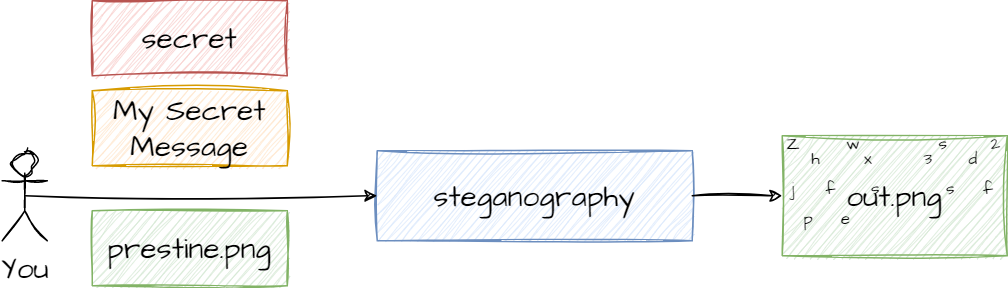

The diagram above was exported from draw.io. Its source (the exported page's mxGraphModel, read from the mxfile embedded in the PNG):
<mxGraphModel dx="1025" dy="687" grid="1" gridSize="10" guides="1" tooltips="1" connect="1" arrows="1" fold="1" page="1" pageScale="1" pageWidth="850" pageHeight="1100" math="0" shadow="0">
  <root>
    <mxCell id="GN8nWAEnnufiSmY2mMlU-0" />
    <mxCell id="GN8nWAEnnufiSmY2mMlU-1" parent="GN8nWAEnnufiSmY2mMlU-0" />
    <mxCell id="GN8nWAEnnufiSmY2mMlU-2" value="steganography" style="rounded=0;whiteSpace=wrap;html=1;sketch=1;hachureGap=4;jiggle=2;curveFitting=1;fontFamily=Architects Daughter;fontSource=https%3A%2F%2Ffonts.googleapis.com%2Fcss%3Ffamily%3DArchitects%2BDaughter;fontSize=20;fillColor=#dae8fc;strokeColor=#6c8ebf;" vertex="1" parent="GN8nWAEnnufiSmY2mMlU-1">
      <mxGeometry x="330" y="150" width="210" height="60" as="geometry" />
    </mxCell>
    <mxCell id="GN8nWAEnnufiSmY2mMlU-3" value="You" style="shape=umlActor;verticalLabelPosition=bottom;verticalAlign=top;html=1;outlineConnect=0;sketch=1;hachureGap=4;jiggle=2;curveFitting=1;fontFamily=Architects Daughter;fontSource=https%3A%2F%2Ffonts.googleapis.com%2Fcss%3Ffamily%3DArchitects%2BDaughter;fontSize=20;" vertex="1" parent="GN8nWAEnnufiSmY2mMlU-1">
      <mxGeometry x="80" y="150" width="30" height="60" as="geometry" />
    </mxCell>
    <mxCell id="GN8nWAEnnufiSmY2mMlU-4" value="My Secret Message" style="text;html=1;strokeColor=#d79b00;fillColor=#ffe6cc;align=center;verticalAlign=middle;whiteSpace=wrap;rounded=0;sketch=1;hachureGap=4;jiggle=2;curveFitting=1;fontFamily=Architects Daughter;fontSource=https%3A%2F%2Ffonts.googleapis.com%2Fcss%3Ffamily%3DArchitects%2BDaughter;fontSize=20;" vertex="1" parent="GN8nWAEnnufiSmY2mMlU-1">
      <mxGeometry x="140" y="110" width="130" height="50" as="geometry" />
    </mxCell>
    <mxCell id="GN8nWAEnnufiSmY2mMlU-5" value="" style="endArrow=classic;html=1;rounded=0;sketch=1;hachureGap=4;jiggle=2;curveFitting=1;fontFamily=Architects Daughter;fontSource=https%3A%2F%2Ffonts.googleapis.com%2Fcss%3Ffamily%3DArchitects%2BDaughter;fontSize=16;exitX=0.5;exitY=0.5;exitDx=0;exitDy=0;exitPerimeter=0;entryX=0;entryY=0.5;entryDx=0;entryDy=0;" edge="1" parent="GN8nWAEnnufiSmY2mMlU-1" source="GN8nWAEnnufiSmY2mMlU-3" target="GN8nWAEnnufiSmY2mMlU-2">
      <mxGeometry width="50" height="50" relative="1" as="geometry">
        <mxPoint x="140" y="320" as="sourcePoint" />
        <mxPoint x="190" y="270" as="targetPoint" />
      </mxGeometry>
    </mxCell>
    <mxCell id="GN8nWAEnnufiSmY2mMlU-6" value="out.png" style="rounded=0;whiteSpace=wrap;html=1;sketch=1;hachureGap=4;jiggle=2;curveFitting=1;fontFamily=Architects Daughter;fontSource=https%3A%2F%2Ffonts.googleapis.com%2Fcss%3Ffamily%3DArchitects%2BDaughter;fontSize=20;fillColor=#d5e8d4;strokeColor=#82b366;" vertex="1" parent="GN8nWAEnnufiSmY2mMlU-1">
      <mxGeometry x="600" y="140" width="150" height="80" as="geometry" />
    </mxCell>
    <mxCell id="GN8nWAEnnufiSmY2mMlU-7" value="prestine.png" style="rounded=0;whiteSpace=wrap;html=1;sketch=1;hachureGap=4;jiggle=2;curveFitting=1;fontFamily=Architects Daughter;fontSource=https%3A%2F%2Ffonts.googleapis.com%2Fcss%3Ffamily%3DArchitects%2BDaughter;fontSize=20;fillColor=#d5e8d4;strokeColor=#82b366;" vertex="1" parent="GN8nWAEnnufiSmY2mMlU-1">
      <mxGeometry x="140" y="190" width="130" height="50" as="geometry" />
    </mxCell>
    <mxCell id="GN8nWAEnnufiSmY2mMlU-8" value="" style="endArrow=classic;html=1;rounded=0;sketch=1;hachureGap=4;jiggle=2;curveFitting=1;fontFamily=Architects Daughter;fontSource=https%3A%2F%2Ffonts.googleapis.com%2Fcss%3Ffamily%3DArchitects%2BDaughter;fontSize=16;exitX=1;exitY=0.5;exitDx=0;exitDy=0;" edge="1" parent="GN8nWAEnnufiSmY2mMlU-1" source="GN8nWAEnnufiSmY2mMlU-2" target="GN8nWAEnnufiSmY2mMlU-6">
      <mxGeometry width="50" height="50" relative="1" as="geometry">
        <mxPoint x="470" y="310" as="sourcePoint" />
        <mxPoint x="520" y="260" as="targetPoint" />
      </mxGeometry>
    </mxCell>
    <mxCell id="GN8nWAEnnufiSmY2mMlU-9" value="Z" style="text;html=1;strokeColor=none;fillColor=none;align=center;verticalAlign=middle;whiteSpace=wrap;rounded=0;sketch=1;hachureGap=4;jiggle=2;curveFitting=1;fontFamily=Architects Daughter;fontSource=https%3A%2F%2Ffonts.googleapis.com%2Fcss%3Ffamily%3DArchitects%2BDaughter;fontSize=11;" vertex="1" parent="GN8nWAEnnufiSmY2mMlU-1">
      <mxGeometry x="600" y="140" width="15" height="10" as="geometry" />
    </mxCell>
    <mxCell id="GN8nWAEnnufiSmY2mMlU-10" value="w" style="text;html=1;strokeColor=none;fillColor=none;align=center;verticalAlign=middle;whiteSpace=wrap;rounded=0;sketch=1;hachureGap=4;jiggle=2;curveFitting=1;fontFamily=Architects Daughter;fontSource=https%3A%2F%2Ffonts.googleapis.com%2Fcss%3Ffamily%3DArchitects%2BDaughter;fontSize=11;" vertex="1" parent="GN8nWAEnnufiSmY2mMlU-1">
      <mxGeometry x="640" y="140" width="15" height="10" as="geometry" />
    </mxCell>
    <mxCell id="GN8nWAEnnufiSmY2mMlU-11" value="s" style="text;html=1;strokeColor=none;fillColor=none;align=center;verticalAlign=middle;whiteSpace=wrap;rounded=0;sketch=1;hachureGap=4;jiggle=2;curveFitting=1;fontFamily=Architects Daughter;fontSource=https%3A%2F%2Ffonts.googleapis.com%2Fcss%3Ffamily%3DArchitects%2BDaughter;fontSize=11;" vertex="1" parent="GN8nWAEnnufiSmY2mMlU-1">
      <mxGeometry x="700" y="140" width="15" height="10" as="geometry" />
    </mxCell>
    <mxCell id="GN8nWAEnnufiSmY2mMlU-12" value="2" style="text;html=1;strokeColor=none;fillColor=none;align=center;verticalAlign=middle;whiteSpace=wrap;rounded=0;sketch=1;hachureGap=4;jiggle=2;curveFitting=1;fontFamily=Architects Daughter;fontSource=https%3A%2F%2Ffonts.googleapis.com%2Fcss%3Ffamily%3DArchitects%2BDaughter;fontSize=11;" vertex="1" parent="GN8nWAEnnufiSmY2mMlU-1">
      <mxGeometry x="735" y="140" width="15" height="10" as="geometry" />
    </mxCell>
    <mxCell id="GN8nWAEnnufiSmY2mMlU-13" value="h" style="text;html=1;strokeColor=none;fillColor=none;align=center;verticalAlign=middle;whiteSpace=wrap;rounded=0;sketch=1;hachureGap=4;jiggle=2;curveFitting=1;fontFamily=Architects Daughter;fontSource=https%3A%2F%2Ffonts.googleapis.com%2Fcss%3Ffamily%3DArchitects%2BDaughter;fontSize=11;" vertex="1" parent="GN8nWAEnnufiSmY2mMlU-1">
      <mxGeometry x="615" y="150" width="15" height="10" as="geometry" />
    </mxCell>
    <mxCell id="GN8nWAEnnufiSmY2mMlU-14" value="x" style="text;html=1;strokeColor=none;fillColor=none;align=center;verticalAlign=middle;whiteSpace=wrap;rounded=0;sketch=1;hachureGap=4;jiggle=2;curveFitting=1;fontFamily=Architects Daughter;fontSource=https%3A%2F%2Ffonts.googleapis.com%2Fcss%3Ffamily%3DArchitects%2BDaughter;fontSize=11;" vertex="1" parent="GN8nWAEnnufiSmY2mMlU-1">
      <mxGeometry x="650" y="150" width="15" height="10" as="geometry" />
    </mxCell>
    <mxCell id="GN8nWAEnnufiSmY2mMlU-15" value="3" style="text;html=1;strokeColor=none;fillColor=none;align=center;verticalAlign=middle;whiteSpace=wrap;rounded=0;sketch=1;hachureGap=4;jiggle=2;curveFitting=1;fontFamily=Architects Daughter;fontSource=https%3A%2F%2Ffonts.googleapis.com%2Fcss%3Ffamily%3DArchitects%2BDaughter;fontSize=11;" vertex="1" parent="GN8nWAEnnufiSmY2mMlU-1">
      <mxGeometry x="690" y="150" width="15" height="10" as="geometry" />
    </mxCell>
    <mxCell id="GN8nWAEnnufiSmY2mMlU-16" value="d" style="text;html=1;strokeColor=none;fillColor=none;align=center;verticalAlign=middle;whiteSpace=wrap;rounded=0;sketch=1;hachureGap=4;jiggle=2;curveFitting=1;fontFamily=Architects Daughter;fontSource=https%3A%2F%2Ffonts.googleapis.com%2Fcss%3Ffamily%3DArchitects%2BDaughter;fontSize=11;" vertex="1" parent="GN8nWAEnnufiSmY2mMlU-1">
      <mxGeometry x="720" y="150" width="15" height="10" as="geometry" />
    </mxCell>
    <mxCell id="GN8nWAEnnufiSmY2mMlU-17" value="j" style="text;html=1;strokeColor=none;fillColor=none;align=center;verticalAlign=middle;whiteSpace=wrap;rounded=0;sketch=1;hachureGap=4;jiggle=2;curveFitting=1;fontFamily=Architects Daughter;fontSource=https%3A%2F%2Ffonts.googleapis.com%2Fcss%3Ffamily%3DArchitects%2BDaughter;fontSize=11;" vertex="1" parent="GN8nWAEnnufiSmY2mMlU-1">
      <mxGeometry x="600" y="170" width="15" height="10" as="geometry" />
    </mxCell>
    <mxCell id="GN8nWAEnnufiSmY2mMlU-18" value="f" style="text;html=1;strokeColor=none;fillColor=none;align=center;verticalAlign=middle;whiteSpace=wrap;rounded=0;sketch=1;hachureGap=4;jiggle=2;curveFitting=1;fontFamily=Architects Daughter;fontSource=https%3A%2F%2Ffonts.googleapis.com%2Fcss%3Ffamily%3DArchitects%2BDaughter;fontSize=11;" vertex="1" parent="GN8nWAEnnufiSmY2mMlU-1">
      <mxGeometry x="625" y="170" width="15" height="10" as="geometry" />
    </mxCell>
    <mxCell id="GN8nWAEnnufiSmY2mMlU-19" value="s" style="text;html=1;strokeColor=none;fillColor=none;align=center;verticalAlign=middle;whiteSpace=wrap;rounded=0;sketch=1;hachureGap=4;jiggle=2;curveFitting=1;fontFamily=Architects Daughter;fontSource=https%3A%2F%2Ffonts.googleapis.com%2Fcss%3Ffamily%3DArchitects%2BDaughter;fontSize=11;" vertex="1" parent="GN8nWAEnnufiSmY2mMlU-1">
      <mxGeometry x="655" y="170" width="15" height="10" as="geometry" />
    </mxCell>
    <mxCell id="GN8nWAEnnufiSmY2mMlU-20" value="s" style="text;html=1;strokeColor=none;fillColor=none;align=center;verticalAlign=middle;whiteSpace=wrap;rounded=0;sketch=1;hachureGap=4;jiggle=2;curveFitting=1;fontFamily=Architects Daughter;fontSource=https%3A%2F%2Ffonts.googleapis.com%2Fcss%3Ffamily%3DArchitects%2BDaughter;fontSize=11;" vertex="1" parent="GN8nWAEnnufiSmY2mMlU-1">
      <mxGeometry x="705" y="170" width="15" height="10" as="geometry" />
    </mxCell>
    <mxCell id="GN8nWAEnnufiSmY2mMlU-21" value="f" style="text;html=1;strokeColor=none;fillColor=none;align=center;verticalAlign=middle;whiteSpace=wrap;rounded=0;sketch=1;hachureGap=4;jiggle=2;curveFitting=1;fontFamily=Architects Daughter;fontSource=https%3A%2F%2Ffonts.googleapis.com%2Fcss%3Ffamily%3DArchitects%2BDaughter;fontSize=11;" vertex="1" parent="GN8nWAEnnufiSmY2mMlU-1">
      <mxGeometry x="730" y="170" width="15" height="10" as="geometry" />
    </mxCell>
    <mxCell id="GN8nWAEnnufiSmY2mMlU-22" value="p" style="text;html=1;strokeColor=none;fillColor=none;align=center;verticalAlign=middle;whiteSpace=wrap;rounded=0;sketch=1;hachureGap=4;jiggle=2;curveFitting=1;fontFamily=Architects Daughter;fontSource=https%3A%2F%2Ffonts.googleapis.com%2Fcss%3Ffamily%3DArchitects%2BDaughter;fontSize=11;" vertex="1" parent="GN8nWAEnnufiSmY2mMlU-1">
      <mxGeometry x="610" y="190" width="15" height="10" as="geometry" />
    </mxCell>
    <mxCell id="GN8nWAEnnufiSmY2mMlU-23" value="e" style="text;html=1;strokeColor=none;fillColor=none;align=center;verticalAlign=middle;whiteSpace=wrap;rounded=0;sketch=1;hachureGap=4;jiggle=2;curveFitting=1;fontFamily=Architects Daughter;fontSource=https%3A%2F%2Ffonts.googleapis.com%2Fcss%3Ffamily%3DArchitects%2BDaughter;fontSize=11;" vertex="1" parent="GN8nWAEnnufiSmY2mMlU-1">
      <mxGeometry x="635" y="190" width="15" height="10" as="geometry" />
    </mxCell>
    <mxCell id="02r8GWtTvUuFqVtpuHq4-0" value="secret" style="rounded=0;whiteSpace=wrap;html=1;sketch=1;hachureGap=4;jiggle=2;curveFitting=1;fontFamily=Architects Daughter;fontSource=https%3A%2F%2Ffonts.googleapis.com%2Fcss%3Ffamily%3DArchitects%2BDaughter;fontSize=20;fillColor=#f8cecc;strokeColor=#b85450;" vertex="1" parent="GN8nWAEnnufiSmY2mMlU-1">
      <mxGeometry x="140" y="50" width="130" height="50" as="geometry" />
    </mxCell>
  </root>
</mxGraphModel>